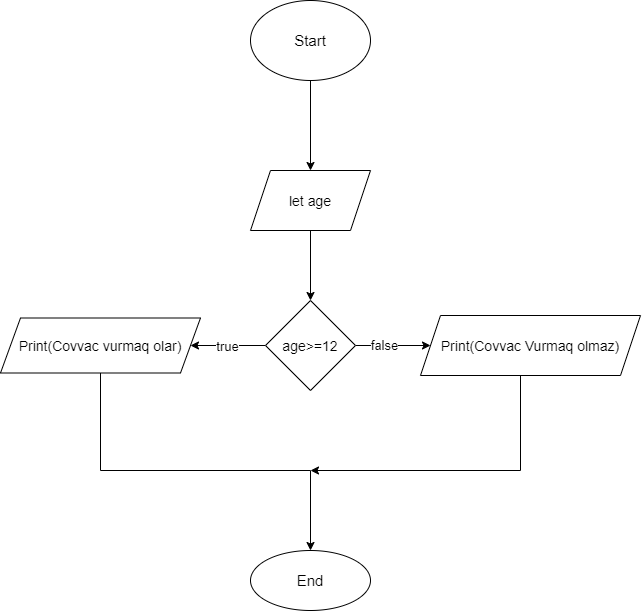

The diagram above was exported from draw.io. Its source (the exported page's mxGraphModel, read from the mxfile embedded in the PNG):
<mxGraphModel dx="722" dy="435" grid="1" gridSize="10" guides="1" tooltips="1" connect="1" arrows="1" fold="1" page="1" pageScale="1" pageWidth="827" pageHeight="1169" math="0" shadow="0">
  <root>
    <mxCell id="0" />
    <mxCell id="1" parent="0" />
    <mxCell id="d_ZcJslig_2aoX3-j-Ma-24" value="" style="edgeStyle=orthogonalEdgeStyle;rounded=0;orthogonalLoop=1;jettySize=auto;html=1;fontSize=15;" edge="1" parent="1" source="d_ZcJslig_2aoX3-j-Ma-1" target="d_ZcJslig_2aoX3-j-Ma-23">
      <mxGeometry relative="1" as="geometry" />
    </mxCell>
    <mxCell id="d_ZcJslig_2aoX3-j-Ma-1" value="&lt;font style=&quot;font-size: 15px&quot;&gt;Start&lt;/font&gt;" style="ellipse;whiteSpace=wrap;html=1;" vertex="1" parent="1">
      <mxGeometry x="300" y="20" width="120" height="80" as="geometry" />
    </mxCell>
    <mxCell id="d_ZcJslig_2aoX3-j-Ma-21" value="&lt;font style=&quot;font-size: 15px&quot;&gt;End&lt;/font&gt;" style="ellipse;whiteSpace=wrap;html=1;" vertex="1" parent="1">
      <mxGeometry x="300" y="570" width="120" height="60" as="geometry" />
    </mxCell>
    <mxCell id="d_ZcJslig_2aoX3-j-Ma-26" value="" style="edgeStyle=orthogonalEdgeStyle;rounded=0;orthogonalLoop=1;jettySize=auto;html=1;fontSize=15;" edge="1" parent="1" source="d_ZcJslig_2aoX3-j-Ma-23" target="d_ZcJslig_2aoX3-j-Ma-25">
      <mxGeometry relative="1" as="geometry" />
    </mxCell>
    <mxCell id="d_ZcJslig_2aoX3-j-Ma-23" value="&lt;font style=&quot;font-size: 14px&quot;&gt;let age&lt;/font&gt;" style="shape=parallelogram;perimeter=parallelogramPerimeter;whiteSpace=wrap;html=1;fixedSize=1;" vertex="1" parent="1">
      <mxGeometry x="300" y="190" width="120" height="60" as="geometry" />
    </mxCell>
    <mxCell id="d_ZcJslig_2aoX3-j-Ma-28" value="&lt;font style=&quot;font-size: 13px&quot;&gt;true&lt;/font&gt;" style="edgeStyle=orthogonalEdgeStyle;rounded=0;orthogonalLoop=1;jettySize=auto;html=1;fontSize=15;" edge="1" parent="1" source="d_ZcJslig_2aoX3-j-Ma-25" target="d_ZcJslig_2aoX3-j-Ma-27">
      <mxGeometry relative="1" as="geometry" />
    </mxCell>
    <mxCell id="d_ZcJslig_2aoX3-j-Ma-30" value="" style="edgeStyle=orthogonalEdgeStyle;rounded=0;orthogonalLoop=1;jettySize=auto;html=1;fontSize=15;" edge="1" parent="1" source="d_ZcJslig_2aoX3-j-Ma-25" target="d_ZcJslig_2aoX3-j-Ma-29">
      <mxGeometry relative="1" as="geometry" />
    </mxCell>
    <mxCell id="d_ZcJslig_2aoX3-j-Ma-34" value="false" style="edgeLabel;html=1;align=center;verticalAlign=middle;resizable=0;points=[];fontSize=13;" vertex="1" connectable="0" parent="d_ZcJslig_2aoX3-j-Ma-30">
      <mxGeometry x="-0.2533" relative="1" as="geometry">
        <mxPoint as="offset" />
      </mxGeometry>
    </mxCell>
    <mxCell id="d_ZcJslig_2aoX3-j-Ma-25" value="&lt;font style=&quot;font-size: 14px&quot;&gt;age&amp;gt;=12&lt;/font&gt;" style="rhombus;whiteSpace=wrap;html=1;" vertex="1" parent="1">
      <mxGeometry x="315" y="320" width="90" height="90" as="geometry" />
    </mxCell>
    <mxCell id="d_ZcJslig_2aoX3-j-Ma-31" style="edgeStyle=orthogonalEdgeStyle;rounded=0;orthogonalLoop=1;jettySize=auto;html=1;entryX=0.5;entryY=0;entryDx=0;entryDy=0;fontSize=15;" edge="1" parent="1" source="d_ZcJslig_2aoX3-j-Ma-27" target="d_ZcJslig_2aoX3-j-Ma-21">
      <mxGeometry relative="1" as="geometry">
        <Array as="points">
          <mxPoint x="150" y="490" />
          <mxPoint x="360" y="490" />
        </Array>
      </mxGeometry>
    </mxCell>
    <mxCell id="d_ZcJslig_2aoX3-j-Ma-27" value="&lt;font style=&quot;font-size: 14px&quot;&gt;Print(Covvac vurmaq olar)&lt;/font&gt;" style="shape=parallelogram;perimeter=parallelogramPerimeter;whiteSpace=wrap;html=1;fixedSize=1;" vertex="1" parent="1">
      <mxGeometry x="50" y="337.5" width="200" height="55" as="geometry" />
    </mxCell>
    <mxCell id="d_ZcJslig_2aoX3-j-Ma-33" style="edgeStyle=orthogonalEdgeStyle;rounded=0;orthogonalLoop=1;jettySize=auto;html=1;fontSize=15;" edge="1" parent="1" source="d_ZcJslig_2aoX3-j-Ma-29">
      <mxGeometry relative="1" as="geometry">
        <mxPoint x="360" y="490" as="targetPoint" />
        <Array as="points">
          <mxPoint x="570" y="490" />
        </Array>
      </mxGeometry>
    </mxCell>
    <mxCell id="d_ZcJslig_2aoX3-j-Ma-29" value="&lt;font style=&quot;font-size: 14px&quot;&gt;Print(Covvac Vurmaq olmaz)&lt;/font&gt;" style="shape=parallelogram;perimeter=parallelogramPerimeter;whiteSpace=wrap;html=1;fixedSize=1;" vertex="1" parent="1">
      <mxGeometry x="470" y="335" width="220" height="60" as="geometry" />
    </mxCell>
  </root>
</mxGraphModel>